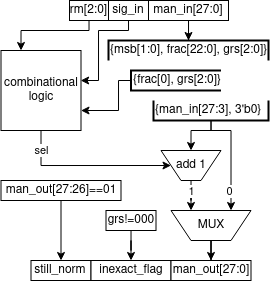

The diagram above was exported from draw.io. Its source (the exported page's mxGraphModel, read from the mxfile embedded in the PNG):
<mxGraphModel dx="2299" dy="3650" grid="1" gridSize="10" guides="1" tooltips="1" connect="1" arrows="1" fold="1" page="1" pageScale="1" pageWidth="850" pageHeight="1100" math="0" shadow="0">
  <root>
    <mxCell id="0" />
    <mxCell id="1" parent="0" />
    <mxCell id="CdoNtWhDtH48obD0yUh2-1" value="still_norm" style="rounded=0;whiteSpace=wrap;html=1;" parent="1" vertex="1">
      <mxGeometry x="-1617.5" y="-3020" width="60" height="20" as="geometry" />
    </mxCell>
    <mxCell id="CdoNtWhDtH48obD0yUh2-2" value="inexact_flag" style="rounded=0;whiteSpace=wrap;html=1;" parent="1" vertex="1">
      <mxGeometry x="-1557.5" y="-3020" width="80" height="20" as="geometry" />
    </mxCell>
    <mxCell id="CdoNtWhDtH48obD0yUh2-3" value="man_out[27:0]" style="rounded=0;whiteSpace=wrap;html=1;" parent="1" vertex="1">
      <mxGeometry x="-1477.5" y="-3020" width="80" height="20" as="geometry" />
    </mxCell>
    <mxCell id="hdWNjvf1OqHLkix7idLP-24" style="edgeStyle=orthogonalEdgeStyle;rounded=0;orthogonalLoop=1;jettySize=auto;html=1;entryX=1;entryY=0.5;entryDx=0;entryDy=0;exitX=0.5;exitY=1;exitDx=0;exitDy=0;" parent="1" source="hdWNjvf1OqHLkix7idLP-1" target="hdWNjvf1OqHLkix7idLP-3" edge="1">
      <mxGeometry relative="1" as="geometry">
        <Array as="points">
          <mxPoint x="-1607" y="-3115" />
        </Array>
      </mxGeometry>
    </mxCell>
    <mxCell id="hdWNjvf1OqHLkix7idLP-25" value="sel" style="edgeLabel;html=1;align=center;verticalAlign=middle;resizable=0;points=[];" parent="hdWNjvf1OqHLkix7idLP-24" vertex="1" connectable="0">
      <mxGeometry x="-0.8901" y="-1" relative="1" as="geometry">
        <mxPoint x="1" y="11" as="offset" />
      </mxGeometry>
    </mxCell>
    <mxCell id="hdWNjvf1OqHLkix7idLP-1" value="combinational logic" style="whiteSpace=wrap;html=1;aspect=fixed;" parent="1" vertex="1">
      <mxGeometry x="-1647.5" y="-3230" width="80" height="80" as="geometry" />
    </mxCell>
    <mxCell id="hdWNjvf1OqHLkix7idLP-19" style="edgeStyle=orthogonalEdgeStyle;rounded=0;orthogonalLoop=1;jettySize=auto;html=1;entryX=0.5;entryY=0;entryDx=0;entryDy=0;" parent="1" source="hdWNjvf1OqHLkix7idLP-2" target="CdoNtWhDtH48obD0yUh2-3" edge="1">
      <mxGeometry relative="1" as="geometry" />
    </mxCell>
    <mxCell id="hdWNjvf1OqHLkix7idLP-2" value="MUX" style="shape=trapezoid;perimeter=trapezoidPerimeter;whiteSpace=wrap;html=1;fixedSize=1;direction=west;size=20;" parent="1" vertex="1">
      <mxGeometry x="-1477.5" y="-3070" width="80" height="30" as="geometry" />
    </mxCell>
    <mxCell id="hdWNjvf1OqHLkix7idLP-16" style="edgeStyle=orthogonalEdgeStyle;rounded=0;orthogonalLoop=1;jettySize=auto;html=1;entryX=0.75;entryY=1;entryDx=0;entryDy=0;" parent="1" source="hdWNjvf1OqHLkix7idLP-3" target="hdWNjvf1OqHLkix7idLP-2" edge="1">
      <mxGeometry relative="1" as="geometry" />
    </mxCell>
    <mxCell id="hdWNjvf1OqHLkix7idLP-26" value="1" style="edgeLabel;html=1;align=center;verticalAlign=middle;resizable=0;points=[];" parent="hdWNjvf1OqHLkix7idLP-16" vertex="1" connectable="0">
      <mxGeometry x="-0.7574" relative="1" as="geometry">
        <mxPoint y="4" as="offset" />
      </mxGeometry>
    </mxCell>
    <mxCell id="hdWNjvf1OqHLkix7idLP-3" value="add 1" style="shape=trapezoid;perimeter=trapezoidPerimeter;whiteSpace=wrap;html=1;fixedSize=1;direction=west;" parent="1" vertex="1">
      <mxGeometry x="-1487.5" y="-3130" width="60" height="30" as="geometry" />
    </mxCell>
    <mxCell id="hdWNjvf1OqHLkix7idLP-9" style="edgeStyle=orthogonalEdgeStyle;rounded=0;orthogonalLoop=1;jettySize=auto;html=1;entryX=0.25;entryY=0;entryDx=0;entryDy=0;" parent="1" source="hdWNjvf1OqHLkix7idLP-4" target="hdWNjvf1OqHLkix7idLP-1" edge="1">
      <mxGeometry relative="1" as="geometry">
        <Array as="points">
          <mxPoint x="-1559" y="-3250" />
          <mxPoint x="-1627" y="-3250" />
        </Array>
      </mxGeometry>
    </mxCell>
    <mxCell id="hdWNjvf1OqHLkix7idLP-4" value="rm[2:0]" style="rounded=0;whiteSpace=wrap;html=1;" parent="1" vertex="1">
      <mxGeometry x="-1579" y="-3280" width="39" height="20" as="geometry" />
    </mxCell>
    <mxCell id="hdWNjvf1OqHLkix7idLP-10" style="edgeStyle=orthogonalEdgeStyle;rounded=0;orthogonalLoop=1;jettySize=auto;html=1;entryX=0.996;entryY=0.369;entryDx=0;entryDy=0;entryPerimeter=0;" parent="1" source="hdWNjvf1OqHLkix7idLP-5" target="hdWNjvf1OqHLkix7idLP-1" edge="1">
      <mxGeometry relative="1" as="geometry">
        <Array as="points">
          <mxPoint x="-1520" y="-3250" />
          <mxPoint x="-1550" y="-3250" />
          <mxPoint x="-1550" y="-3200" />
          <mxPoint x="-1568" y="-3200" />
        </Array>
      </mxGeometry>
    </mxCell>
    <mxCell id="hdWNjvf1OqHLkix7idLP-5" value="sig_in" style="rounded=0;whiteSpace=wrap;html=1;" parent="1" vertex="1">
      <mxGeometry x="-1540" y="-3280" width="40" height="20" as="geometry" />
    </mxCell>
    <mxCell id="hdWNjvf1OqHLkix7idLP-12" style="edgeStyle=orthogonalEdgeStyle;rounded=0;orthogonalLoop=1;jettySize=auto;html=1;entryX=0;entryY=0.5;entryDx=0;entryDy=0;entryPerimeter=0;" parent="1" source="hdWNjvf1OqHLkix7idLP-6" target="hdWNjvf1OqHLkix7idLP-11" edge="1">
      <mxGeometry relative="1" as="geometry" />
    </mxCell>
    <mxCell id="hdWNjvf1OqHLkix7idLP-6" value="man_in[27:0]" style="rounded=0;whiteSpace=wrap;html=1;" parent="1" vertex="1">
      <mxGeometry x="-1500" y="-3280" width="80" height="20" as="geometry" />
    </mxCell>
    <mxCell id="hdWNjvf1OqHLkix7idLP-11" value="{msb[1:0], frac[22:0], grs[2:0]}" style="strokeWidth=2;html=1;shape=mxgraph.flowchart.annotation_1;align=left;pointerEvents=1;direction=south;" parent="1" vertex="1">
      <mxGeometry x="-1540" y="-3240" width="160" height="20" as="geometry" />
    </mxCell>
    <mxCell id="hdWNjvf1OqHLkix7idLP-14" style="edgeStyle=orthogonalEdgeStyle;rounded=0;orthogonalLoop=1;jettySize=auto;html=1;entryX=1;entryY=0.75;entryDx=0;entryDy=0;" parent="1" source="hdWNjvf1OqHLkix7idLP-13" target="hdWNjvf1OqHLkix7idLP-1" edge="1">
      <mxGeometry relative="1" as="geometry">
        <Array as="points">
          <mxPoint x="-1530" y="-3200" />
          <mxPoint x="-1530" y="-3170" />
        </Array>
      </mxGeometry>
    </mxCell>
    <mxCell id="hdWNjvf1OqHLkix7idLP-13" value="{frac[0], grs[2:0]}" style="strokeWidth=2;html=1;shape=mxgraph.flowchart.annotation_1;align=left;pointerEvents=1;direction=east;" parent="1" vertex="1">
      <mxGeometry x="-1517.5" y="-3210" width="90" height="20" as="geometry" />
    </mxCell>
    <mxCell id="hdWNjvf1OqHLkix7idLP-17" style="edgeStyle=orthogonalEdgeStyle;rounded=0;orthogonalLoop=1;jettySize=auto;html=1;entryX=0.5;entryY=1;entryDx=0;entryDy=0;" parent="1" source="hdWNjvf1OqHLkix7idLP-15" target="hdWNjvf1OqHLkix7idLP-3" edge="1">
      <mxGeometry relative="1" as="geometry">
        <Array as="points">
          <mxPoint x="-1437.5" y="-3150" />
          <mxPoint x="-1457.5" y="-3150" />
        </Array>
      </mxGeometry>
    </mxCell>
    <mxCell id="hdWNjvf1OqHLkix7idLP-18" style="edgeStyle=orthogonalEdgeStyle;rounded=0;orthogonalLoop=1;jettySize=auto;html=1;entryX=0.25;entryY=1;entryDx=0;entryDy=0;" parent="1" source="hdWNjvf1OqHLkix7idLP-15" target="hdWNjvf1OqHLkix7idLP-2" edge="1">
      <mxGeometry relative="1" as="geometry">
        <Array as="points">
          <mxPoint x="-1437.5" y="-3150" />
          <mxPoint x="-1417.5" y="-3150" />
        </Array>
      </mxGeometry>
    </mxCell>
    <mxCell id="hdWNjvf1OqHLkix7idLP-27" value="0" style="edgeLabel;html=1;align=center;verticalAlign=middle;resizable=0;points=[];" parent="hdWNjvf1OqHLkix7idLP-18" vertex="1" connectable="0">
      <mxGeometry x="0.5883" relative="1" as="geometry">
        <mxPoint x="-2" y="3" as="offset" />
      </mxGeometry>
    </mxCell>
    <mxCell id="hdWNjvf1OqHLkix7idLP-15" value="{man_in[27:3], 3'b0}" style="strokeWidth=2;html=1;shape=mxgraph.flowchart.annotation_1;align=left;pointerEvents=1;direction=north;" parent="1" vertex="1">
      <mxGeometry x="-1495" y="-3180" width="115" height="20" as="geometry" />
    </mxCell>
    <mxCell id="hdWNjvf1OqHLkix7idLP-21" style="edgeStyle=orthogonalEdgeStyle;rounded=0;orthogonalLoop=1;jettySize=auto;html=1;entryX=0.5;entryY=0;entryDx=0;entryDy=0;" parent="1" source="hdWNjvf1OqHLkix7idLP-20" target="CdoNtWhDtH48obD0yUh2-2" edge="1">
      <mxGeometry relative="1" as="geometry" />
    </mxCell>
    <mxCell id="hdWNjvf1OqHLkix7idLP-20" value="grs!=000" style="rounded=0;whiteSpace=wrap;html=1;" parent="1" vertex="1">
      <mxGeometry x="-1542.5" y="-3070" width="50" height="20" as="geometry" />
    </mxCell>
    <mxCell id="hdWNjvf1OqHLkix7idLP-23" style="edgeStyle=orthogonalEdgeStyle;rounded=0;orthogonalLoop=1;jettySize=auto;html=1;entryX=0.5;entryY=0;entryDx=0;entryDy=0;" parent="1" source="hdWNjvf1OqHLkix7idLP-22" target="CdoNtWhDtH48obD0yUh2-1" edge="1">
      <mxGeometry relative="1" as="geometry" />
    </mxCell>
    <mxCell id="hdWNjvf1OqHLkix7idLP-22" value="man_out[27:26]==01" style="rounded=0;whiteSpace=wrap;html=1;" parent="1" vertex="1">
      <mxGeometry x="-1647.5" y="-3100" width="120" height="20" as="geometry" />
    </mxCell>
  </root>
</mxGraphModel>